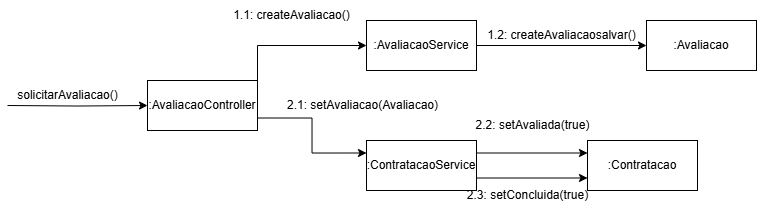

The diagram above was exported from draw.io. Its source (the exported page's mxGraphModel, read from the mxfile embedded in the PNG):
<mxGraphModel dx="414" dy="248" grid="1" gridSize="10" guides="1" tooltips="1" connect="1" arrows="1" fold="1" page="1" pageScale="1" pageWidth="827" pageHeight="1169" math="0" shadow="0">
  <root>
    <mxCell id="0" />
    <mxCell id="1" parent="0" />
    <mxCell id="fFlUiZoPOSRxJBtYPskF-8" style="edgeStyle=orthogonalEdgeStyle;rounded=0;orthogonalLoop=1;jettySize=auto;html=1;entryX=0;entryY=0.5;entryDx=0;entryDy=0;" parent="1" target="fFlUiZoPOSRxJBtYPskF-3" edge="1">
      <mxGeometry relative="1" as="geometry">
        <mxPoint x="60" y="235" as="sourcePoint" />
      </mxGeometry>
    </mxCell>
    <mxCell id="fFlUiZoPOSRxJBtYPskF-10" style="edgeStyle=orthogonalEdgeStyle;rounded=0;orthogonalLoop=1;jettySize=auto;html=1;exitX=1;exitY=0.75;exitDx=0;exitDy=0;entryX=0;entryY=0.25;entryDx=0;entryDy=0;" parent="1" source="fFlUiZoPOSRxJBtYPskF-3" target="fFlUiZoPOSRxJBtYPskF-6" edge="1">
      <mxGeometry relative="1" as="geometry" />
    </mxCell>
    <mxCell id="fFlUiZoPOSRxJBtYPskF-13" style="edgeStyle=orthogonalEdgeStyle;rounded=0;orthogonalLoop=1;jettySize=auto;html=1;exitX=1;exitY=0.25;exitDx=0;exitDy=0;entryX=0;entryY=0.5;entryDx=0;entryDy=0;" parent="1" source="fFlUiZoPOSRxJBtYPskF-3" target="fFlUiZoPOSRxJBtYPskF-4" edge="1">
      <mxGeometry relative="1" as="geometry">
        <Array as="points">
          <mxPoint x="310" y="175" />
        </Array>
      </mxGeometry>
    </mxCell>
    <mxCell id="fFlUiZoPOSRxJBtYPskF-3" value=":AvaliacaoController" style="html=1;whiteSpace=wrap;" parent="1" vertex="1">
      <mxGeometry x="200" y="210" width="110" height="50" as="geometry" />
    </mxCell>
    <mxCell id="fFlUiZoPOSRxJBtYPskF-11" style="edgeStyle=orthogonalEdgeStyle;rounded=0;orthogonalLoop=1;jettySize=auto;html=1;exitX=1;exitY=0.5;exitDx=0;exitDy=0;entryX=0;entryY=0.5;entryDx=0;entryDy=0;" parent="1" source="fFlUiZoPOSRxJBtYPskF-4" target="fFlUiZoPOSRxJBtYPskF-5" edge="1">
      <mxGeometry relative="1" as="geometry" />
    </mxCell>
    <mxCell id="fFlUiZoPOSRxJBtYPskF-4" value=":AvaliacaoService" style="html=1;whiteSpace=wrap;" parent="1" vertex="1">
      <mxGeometry x="419" y="150" width="110" height="50" as="geometry" />
    </mxCell>
    <mxCell id="fFlUiZoPOSRxJBtYPskF-5" value=":Avaliacao" style="html=1;whiteSpace=wrap;" parent="1" vertex="1">
      <mxGeometry x="699" y="150" width="110" height="50" as="geometry" />
    </mxCell>
    <mxCell id="fFlUiZoPOSRxJBtYPskF-12" style="edgeStyle=orthogonalEdgeStyle;rounded=0;orthogonalLoop=1;jettySize=auto;html=1;exitX=1;exitY=0.75;exitDx=0;exitDy=0;entryX=0;entryY=0.75;entryDx=0;entryDy=0;" parent="1" source="fFlUiZoPOSRxJBtYPskF-6" target="fFlUiZoPOSRxJBtYPskF-7" edge="1">
      <mxGeometry relative="1" as="geometry" />
    </mxCell>
    <mxCell id="fFlUiZoPOSRxJBtYPskF-19" style="edgeStyle=orthogonalEdgeStyle;rounded=0;orthogonalLoop=1;jettySize=auto;html=1;exitX=1;exitY=0.25;exitDx=0;exitDy=0;entryX=0;entryY=0.25;entryDx=0;entryDy=0;" parent="1" source="fFlUiZoPOSRxJBtYPskF-6" target="fFlUiZoPOSRxJBtYPskF-7" edge="1">
      <mxGeometry relative="1" as="geometry" />
    </mxCell>
    <mxCell id="fFlUiZoPOSRxJBtYPskF-6" value=":ContratacaoService" style="html=1;whiteSpace=wrap;" parent="1" vertex="1">
      <mxGeometry x="419" y="270" width="110" height="50" as="geometry" />
    </mxCell>
    <mxCell id="fFlUiZoPOSRxJBtYPskF-7" value=":Contratacao" style="html=1;whiteSpace=wrap;" parent="1" vertex="1">
      <mxGeometry x="640" y="270" width="110" height="50" as="geometry" />
    </mxCell>
    <mxCell id="fFlUiZoPOSRxJBtYPskF-14" value="solicitarAvaliacao()" style="text;html=1;align=center;verticalAlign=middle;resizable=0;points=[];autosize=1;strokeColor=none;fillColor=none;" parent="1" vertex="1">
      <mxGeometry x="60" y="210" width="120" height="30" as="geometry" />
    </mxCell>
    <mxCell id="fFlUiZoPOSRxJBtYPskF-17" value="2.3: setConcluida(true)" style="text;html=1;align=center;verticalAlign=middle;resizable=0;points=[];autosize=1;strokeColor=none;fillColor=none;" parent="1" vertex="1">
      <mxGeometry x="510" y="310" width="140" height="30" as="geometry" />
    </mxCell>
    <mxCell id="fFlUiZoPOSRxJBtYPskF-18" value="2.1: setAvaliacao(Avaliacao)" style="text;html=1;align=center;verticalAlign=middle;resizable=0;points=[];autosize=1;strokeColor=none;fillColor=none;" parent="1" vertex="1">
      <mxGeometry x="330" y="220" width="170" height="30" as="geometry" />
    </mxCell>
    <mxCell id="fFlUiZoPOSRxJBtYPskF-20" value="2.2: set&lt;span style=&quot;background-color: transparent; color: light-dark(rgb(0, 0, 0), rgb(255, 255, 255));&quot;&gt;Avaliada(true)&lt;/span&gt;" style="text;html=1;align=center;verticalAlign=middle;resizable=0;points=[];autosize=1;strokeColor=none;fillColor=none;" parent="1" vertex="1">
      <mxGeometry x="515" y="240" width="140" height="30" as="geometry" />
    </mxCell>
    <mxCell id="fFlUiZoPOSRxJBtYPskF-21" value="1.1: createAvaliacao()" style="text;html=1;align=center;verticalAlign=middle;resizable=0;points=[];autosize=1;strokeColor=none;fillColor=none;" parent="1" vertex="1">
      <mxGeometry x="274" y="130" width="140" height="30" as="geometry" />
    </mxCell>
    <mxCell id="fFlUiZoPOSRxJBtYPskF-22" value="1.2: createAvaliacaosalvar()" style="text;html=1;align=center;verticalAlign=middle;resizable=0;points=[];autosize=1;strokeColor=none;fillColor=none;" parent="1" vertex="1">
      <mxGeometry x="529" y="150" width="170" height="30" as="geometry" />
    </mxCell>
  </root>
</mxGraphModel>